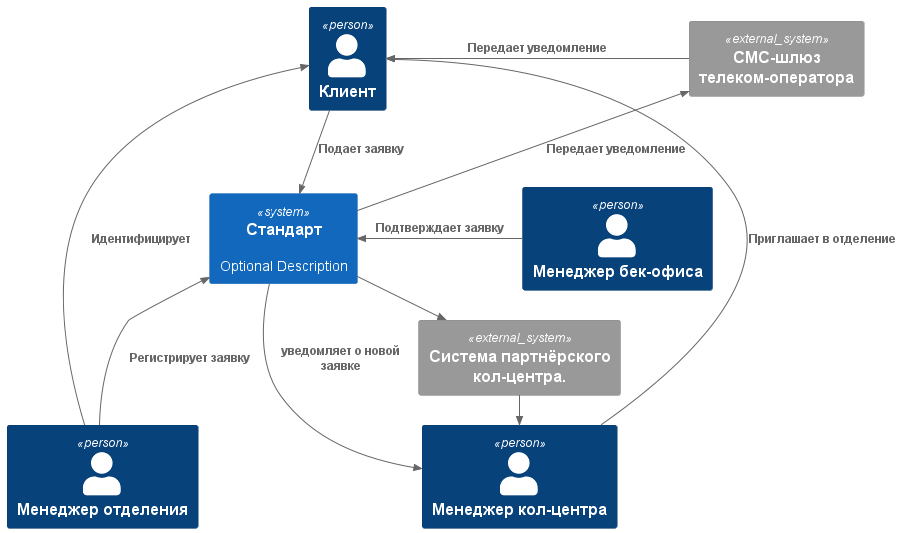

The diagram above was rendered by PlantUML. Its source (embedded in the PNG):
@startuml Standard context diagram
!include <C4/C4_Container>

Person(newClient, "Клиент", "")
Person(callCenterManager, "Менеджер кол-центра", "")
Person(backOfficeManager, "Менеджер бек-офиса", "")
Person(officeManager, "Менеджер отделения", "")

System(standard, "Стандарт", "Optional Description")

System_Ext(SMS, "СМС-шлюз телеком-оператора", "")
System_Ext(ExtCallCenter, "Система партнёрского кол-центра.", "")

Rel_D(newClient, standard, "Подает заявку ", "", "")
Rel_U(standard, callCenterManager, "уведомляет о новой заявке", "", "")
Rel_L(callCenterManager, newClient, "Приглашает в отделение", "", "")
Rel_L(backOfficeManager, standard, "Подтверждает заявку", "", "")
Rel_U(officeManager, newClient, "Идентифицирует", "", "")
Rel_U(officeManager, standard, "Регистрирует заявку", "", "")
Rel_U(standard, SMS, "Передает уведомление", "", "")
Rel_L(SMS, newClient, "Передает уведомление", "", "")
Rel_R(standard, ExtCallCenter, "уведомляет о новой заявке", "", "")
Rel_R(ExtCallCenter, callCenterManager, "уведомляет о новой заявке", "", "")

@enduml